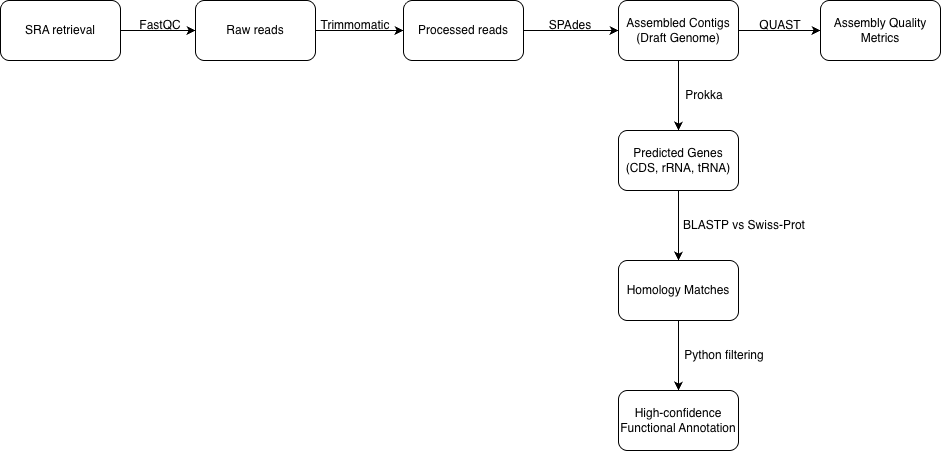

The diagram above was exported from draw.io. Its source (the exported page's mxGraphModel, read from the mxfile embedded in the PNG):
<mxGraphModel dx="1131" dy="728" grid="1" gridSize="10" guides="1" tooltips="1" connect="1" arrows="1" fold="1" page="1" pageScale="1" pageWidth="850" pageHeight="1100" math="0" shadow="0">
  <root>
    <mxCell id="0" />
    <mxCell id="1" parent="0" />
    <mxCell id="sWccwREgWckFX8jn3q3g-2" edge="1" parent="1" source="sWccwREgWckFX8jn3q3g-1" style="edgeStyle=orthogonalEdgeStyle;rounded=0;orthogonalLoop=1;jettySize=auto;html=1;exitX=1;exitY=0.5;exitDx=0;exitDy=0;entryX=0;entryY=0.5;entryDx=0;entryDy=0;" target="sWccwREgWckFX8jn3q3g-3">
      <mxGeometry relative="1" as="geometry">
        <mxPoint x="200" y="220" as="targetPoint" />
      </mxGeometry>
    </mxCell>
    <mxCell id="sWccwREgWckFX8jn3q3g-1" parent="1" style="rounded=1;whiteSpace=wrap;html=1;" value="SRA retrieval" vertex="1">
      <mxGeometry height="60" width="120" x="30" y="190" as="geometry" />
    </mxCell>
    <mxCell id="sWccwREgWckFX8jn3q3g-9" edge="1" parent="1" source="sWccwREgWckFX8jn3q3g-3" style="edgeStyle=orthogonalEdgeStyle;rounded=0;orthogonalLoop=1;jettySize=auto;html=1;exitX=1;exitY=0.5;exitDx=0;exitDy=0;entryX=0;entryY=0.5;entryDx=0;entryDy=0;" target="sWccwREgWckFX8jn3q3g-5">
      <mxGeometry relative="1" as="geometry" />
    </mxCell>
    <mxCell id="sWccwREgWckFX8jn3q3g-3" parent="1" style="rounded=1;whiteSpace=wrap;html=1;" value="Raw reads" vertex="1">
      <mxGeometry height="60" width="120" x="225" y="190" as="geometry" />
    </mxCell>
    <mxCell id="sWccwREgWckFX8jn3q3g-4" parent="1" style="text;html=1;whiteSpace=wrap;strokeColor=none;fillColor=none;align=center;verticalAlign=middle;rounded=0;" value="FastQC" vertex="1">
      <mxGeometry height="30" width="60" x="160" y="200" as="geometry" />
    </mxCell>
    <mxCell id="sWccwREgWckFX8jn3q3g-13" edge="1" parent="1" source="sWccwREgWckFX8jn3q3g-5" style="edgeStyle=orthogonalEdgeStyle;rounded=0;orthogonalLoop=1;jettySize=auto;html=1;exitX=1;exitY=0.5;exitDx=0;exitDy=0;entryX=0;entryY=0.5;entryDx=0;entryDy=0;" target="sWccwREgWckFX8jn3q3g-11">
      <mxGeometry relative="1" as="geometry" />
    </mxCell>
    <mxCell id="sWccwREgWckFX8jn3q3g-5" parent="1" style="rounded=1;whiteSpace=wrap;html=1;" value="Processed reads" vertex="1">
      <mxGeometry height="60" width="120" x="433" y="190" as="geometry" />
    </mxCell>
    <mxCell id="sWccwREgWckFX8jn3q3g-7" parent="1" style="text;html=1;whiteSpace=wrap;strokeColor=none;fillColor=none;align=center;verticalAlign=middle;rounded=0;" value="Trimmomatic" vertex="1">
      <mxGeometry height="30" width="60" x="355" y="200" as="geometry" />
    </mxCell>
    <mxCell id="sWccwREgWckFX8jn3q3g-16" edge="1" parent="1" source="sWccwREgWckFX8jn3q3g-11" style="edgeStyle=orthogonalEdgeStyle;rounded=0;orthogonalLoop=1;jettySize=auto;html=1;exitX=1;exitY=0.5;exitDx=0;exitDy=0;entryX=0;entryY=0.5;entryDx=0;entryDy=0;" target="sWccwREgWckFX8jn3q3g-14">
      <mxGeometry relative="1" as="geometry" />
    </mxCell>
    <mxCell id="sWccwREgWckFX8jn3q3g-18" edge="1" parent="1" source="sWccwREgWckFX8jn3q3g-11" style="edgeStyle=orthogonalEdgeStyle;rounded=0;orthogonalLoop=1;jettySize=auto;html=1;exitX=0.5;exitY=1;exitDx=0;exitDy=0;entryX=0.5;entryY=0;entryDx=0;entryDy=0;" target="sWccwREgWckFX8jn3q3g-17">
      <mxGeometry relative="1" as="geometry" />
    </mxCell>
    <mxCell id="sWccwREgWckFX8jn3q3g-11" parent="1" style="rounded=1;whiteSpace=wrap;html=1;" value="Assembled Contigs (Draft Genome)" vertex="1">
      <mxGeometry height="60" width="120" x="648" y="190" as="geometry" />
    </mxCell>
    <mxCell id="sWccwREgWckFX8jn3q3g-12" parent="1" style="text;html=1;whiteSpace=wrap;strokeColor=none;fillColor=none;align=center;verticalAlign=middle;rounded=0;" value="SPAdes" vertex="1">
      <mxGeometry height="30" width="60" x="570" y="200" as="geometry" />
    </mxCell>
    <mxCell id="sWccwREgWckFX8jn3q3g-14" parent="1" style="rounded=1;whiteSpace=wrap;html=1;" value="Assembly Quality Metrics" vertex="1">
      <mxGeometry height="60" width="120" x="850" y="190" as="geometry" />
    </mxCell>
    <mxCell id="sWccwREgWckFX8jn3q3g-15" parent="1" style="text;html=1;whiteSpace=wrap;strokeColor=none;fillColor=none;align=center;verticalAlign=middle;rounded=0;" value="QUAST" vertex="1">
      <mxGeometry height="30" width="60" x="780" y="200" as="geometry" />
    </mxCell>
    <mxCell id="sWccwREgWckFX8jn3q3g-21" edge="1" parent="1" source="sWccwREgWckFX8jn3q3g-17" style="edgeStyle=orthogonalEdgeStyle;rounded=0;orthogonalLoop=1;jettySize=auto;html=1;exitX=0.5;exitY=1;exitDx=0;exitDy=0;" target="sWccwREgWckFX8jn3q3g-20">
      <mxGeometry relative="1" as="geometry" />
    </mxCell>
    <mxCell id="sWccwREgWckFX8jn3q3g-17" parent="1" style="rounded=1;whiteSpace=wrap;html=1;" value="Predicted Genes&lt;div&gt;(CDS, rRNA, tRNA)&lt;/div&gt;" vertex="1">
      <mxGeometry height="60" width="120" x="648" y="320" as="geometry" />
    </mxCell>
    <mxCell id="sWccwREgWckFX8jn3q3g-19" parent="1" style="text;html=1;whiteSpace=wrap;strokeColor=none;fillColor=none;align=center;verticalAlign=middle;rounded=0;" value="Prokka" vertex="1">
      <mxGeometry height="30" width="52" x="708" y="270" as="geometry" />
    </mxCell>
    <mxCell id="sWccwREgWckFX8jn3q3g-24" edge="1" parent="1" source="sWccwREgWckFX8jn3q3g-20" style="edgeStyle=orthogonalEdgeStyle;rounded=0;orthogonalLoop=1;jettySize=auto;html=1;exitX=0.5;exitY=1;exitDx=0;exitDy=0;entryX=0.5;entryY=0;entryDx=0;entryDy=0;" target="sWccwREgWckFX8jn3q3g-23">
      <mxGeometry relative="1" as="geometry" />
    </mxCell>
    <mxCell id="sWccwREgWckFX8jn3q3g-20" parent="1" style="rounded=1;whiteSpace=wrap;html=1;" value="Homology Matches" vertex="1">
      <mxGeometry height="60" width="120" x="648" y="450" as="geometry" />
    </mxCell>
    <mxCell id="sWccwREgWckFX8jn3q3g-22" parent="1" style="text;html=1;whiteSpace=wrap;strokeColor=none;fillColor=none;align=center;verticalAlign=middle;rounded=0;" value="BLASTP vs Swiss-Prot" vertex="1">
      <mxGeometry height="30" width="132" x="708" y="400" as="geometry" />
    </mxCell>
    <mxCell id="sWccwREgWckFX8jn3q3g-23" parent="1" style="rounded=1;whiteSpace=wrap;html=1;" value="High-confidence Functional Annotation" vertex="1">
      <mxGeometry height="60" width="120" x="648" y="580" as="geometry" />
    </mxCell>
    <mxCell id="sWccwREgWckFX8jn3q3g-25" parent="1" style="text;html=1;whiteSpace=wrap;strokeColor=none;fillColor=none;align=center;verticalAlign=middle;rounded=0;" value="Python filtering" vertex="1">
      <mxGeometry height="30" width="92" x="708" y="530" as="geometry" />
    </mxCell>
  </root>
</mxGraphModel>